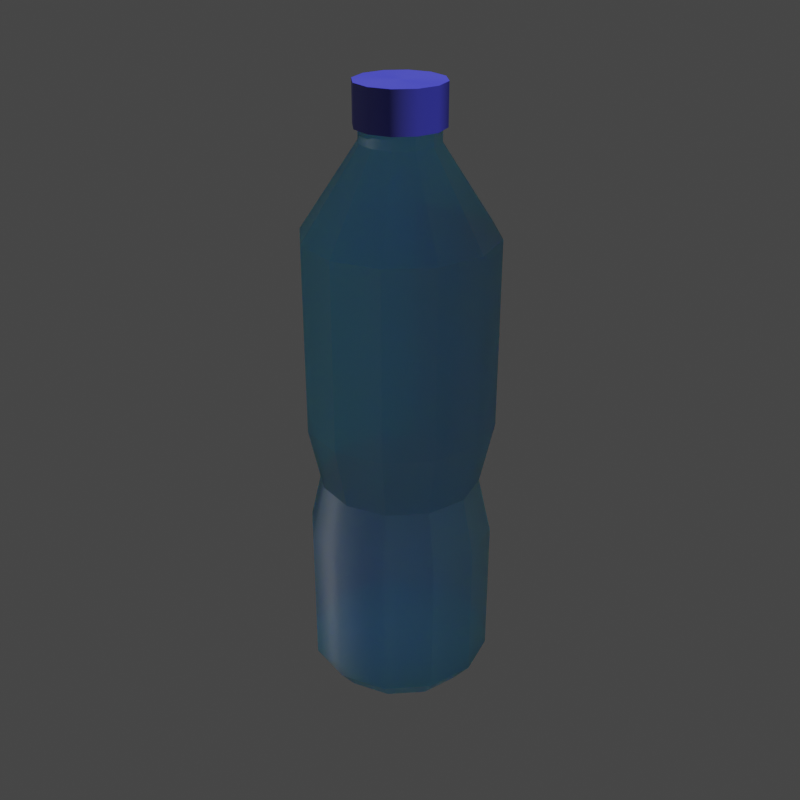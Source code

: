 # Source: water.blend  (saved by Blender 3.4.6; exported with 4.5.12 LTS)
import bpy
from mathutils import Matrix  # noqa: F401  (used for matrix-valued properties, if any)

bpy.ops.wm.read_factory_settings(use_empty=True)
scene = bpy.context.scene
scene.name = 'Scene'

# ---- images (referenced by path relative to the original .blend; pixels are not part of the script)
import os
ASSET_DIR = os.environ.get("B2B_ASSET_DIR", "")  # directory of the original .blend (textures are referenced by path, not embedded)
HERE = os.path.dirname(os.path.abspath(__file__))  # packed textures are extracted next to this script under _unpacked/

def load_image(name, relpath, width, height, colorspace="sRGB"):
    """Load a texture the original file referenced (path relative to the .blend, or extracted next to this script)."""
    p = next((c for c in (os.path.join(HERE, relpath), os.path.join(ASSET_DIR, relpath)) if relpath and os.path.exists(c)), "")
    if p:
        img = bpy.data.images.load(p, check_existing=True)
        img.name = name
    else:  # same state as the original file: an image datablock whose file is absent (Cycles renders it pink)
        img = bpy.data.images.new(name, width, height)
        img.source = "FILE"
        img.filepath = "//" + (relpath or name)
    img.colorspace_settings.name = colorspace
    return img
img_bake_normal_psd_002 = load_image('bake_normal.psd.002', 'texture/bake_normal.psd', 1024, 1024, 'Non-Color')
img_bake_normal_psd_003 = load_image('bake_normal.psd.003', 'texture/bake_normal.psd', 1024, 1024, 'Non-Color')

# ---- materials (node trees are filled in below, after node groups)
mat_material_003 = bpy.data.materials.new('Material.003')
mat_material_003.use_transparent_shadow = False
mat_material_004 = bpy.data.materials.new('Material.004')
mat_material_004.use_transparent_shadow = False

# ---- node groups
ng_auto_smooth = bpy.data.node_groups.new('Auto Smooth', 'GeometryNodeTree')
_s = ng_auto_smooth.interface.new_socket(name='Geometry', in_out='OUTPUT', socket_type='NodeSocketGeometry')
_s = ng_auto_smooth.interface.new_socket(name='Geometry', in_out='INPUT', socket_type='NodeSocketGeometry')
_s = ng_auto_smooth.interface.new_socket(name='Angle', in_out='INPUT', socket_type='NodeSocketFloat')
_s.subtype = 'ANGLE'
_s.min_value = 0.0
_s.max_value = 3.142
ng_auto_smooth.is_modifier = True
_N = ng_auto_smooth.nodes; _L = ng_auto_smooth.links
n0 = _N.new('NodeGroupOutput'); n0.name = 'Group Output'; n0.location = (480, -100)
n1 = _N.new('NodeGroupInput'); n1.name = 'Group Input'; n1.location = (-420, -300)
n2 = _N.new('NodeGroupInput'); n2.name = 'Group Input.001'; n2.location = (-60, -100)
n3 = _N.new('GeometryNodeSetShadeSmooth'); n3.name = 'Set Shade Smooth'; n3.location = (120, -100)
n3.domain = 'EDGE'
n4 = _N.new('GeometryNodeSetShadeSmooth'); n4.name = 'Set Shade Smooth.001'; n4.location = (300, -100)
n5 = _N.new('GeometryNodeInputMeshEdgeAngle'); n5.name = 'Edge Angle'; n5.location = (-420, -220)
n6 = _N.new('GeometryNodeInputEdgeSmooth'); n6.name = 'Is Edge Smooth'; n6.location = (-60, -160)
n7 = _N.new('GeometryNodeInputShadeSmooth'); n7.name = 'Is Face Smooth'; n7.location = (-240, -340)
n8 = _N.new('FunctionNodeBooleanMath'); n8.name = 'Boolean Math'; n8.location = (-60, -220)
n9 = _N.new('FunctionNodeCompare'); n9.name = 'Compare'; n9.location = (-240, -180)
n9.operation = 'LESS_EQUAL'
_L.new(n5.outputs[0], n9.inputs[0])
_L.new(n4.outputs[0], n0.inputs[0])
_L.new(n1.outputs[1], n9.inputs[1])
_L.new(n9.outputs[0], n8.inputs[0])
_L.new(n7.outputs[0], n8.inputs[1])
_L.new(n2.outputs[0], n3.inputs[0])
_L.new(n6.outputs[0], n3.inputs[1])
_L.new(n3.outputs[0], n4.inputs[0])
_L.new(n8.outputs[0], n3.inputs[2])
n0.is_active_output = True

# ---- material node trees
mat_material_003.use_nodes = True; mat_material_003.node_tree.nodes.clear()
_N = mat_material_003.node_tree.nodes; _L = mat_material_003.node_tree.links
n0 = _N.new('NodeFrame'); n0.name = 'Frame'; n0.location = (-2110, 210)
n0.label = 'Mapping'
n0.width = 400
n1 = _N.new('NodeFrame'); n1.name = 'Frame.001'; n1.location = (-1410, 410)
n1.label = 'Textures'
n1.width = 300
n2 = _N.new('ShaderNodeMapping'); n2.name = 'Mapping'; n2.location = (230, -30)
n3 = _N.new('ShaderNodeTexCoord'); n3.name = 'Texture Coordinate'; n3.location = (30, -30)
n4 = _N.new('ShaderNodeTexImage'); n4.name = 'Image Texture'; n4.location = (30, -30)
n4.label = 'Normal'
n4.image = img_bake_normal_psd_002
n5 = _N.new('ShaderNodeNormalMap'); n5.name = 'Normal Map'; n5.location = (-1080, 380)
n5.inputs[0].default_value = 1.1
n6 = _N.new('ShaderNodeOutputMaterial'); n6.name = 'Material Output'; n6.location = (689, 208)
n7 = _N.new('ShaderNodeBsdfPrincipled'); n7.name = 'Principled BSDF'; n7.location = (-97, 621)
n7.distribution = 'GGX'
n7.subsurface_method = 'RANDOM_WALK_SKIN'
n7.inputs[0].default_value = (0.02528, 0.631, 1.0, 1.0)
n7.inputs[3].default_value = 1.33
n7.inputs[4].default_value = 0.6582
n7.inputs[8].default_value = 1.0
n7.inputs[9].default_value = (1.0, 7.8, 14.6)
n7.inputs[10].default_value = 1.0
n7.inputs[18].default_value = 0.9018
n7.inputs[27].default_value = (0.0, 0.0, 0.0, 1.0)
n7.inputs[28].default_value = 1.0
n2.parent = n0
n3.parent = n0
n4.parent = n1
_L.new(n4.outputs[0], n5.inputs[1])
_L.new(n2.outputs[0], n4.inputs[0])
_L.new(n3.outputs[2], n2.inputs[0])
_L.new(n5.outputs[0], n7.inputs[5])
_L.new(n7.outputs[0], n6.inputs[0])
n6.is_active_output = True
mat_material_004.use_nodes = True; mat_material_004.node_tree.nodes.clear()
_N = mat_material_004.node_tree.nodes; _L = mat_material_004.node_tree.links
n0 = _N.new('ShaderNodeOutputMaterial'); n0.name = 'Material Output'; n0.location = (300, 300)
n1 = _N.new('ShaderNodeBsdfPrincipled'); n1.name = 'Principled BSDF'; n1.location = (19, 352)
n1.distribution = 'GGX'
n1.subsurface_method = 'RANDOM_WALK_SKIN'
n1.inputs[0].default_value = (0.06735, 0.07366, 0.8, 1.0)
n1.inputs[2].default_value = 0.94
n1.inputs[3].default_value = 1.45
n1.inputs[15].default_value = 0.52
n1.inputs[24].default_value = 0.07418
n1.inputs[27].default_value = (0.0, 0.0, 0.0, 1.0)
n1.inputs[28].default_value = 1.0
n2 = _N.new('ShaderNodeTexImage'); n2.name = 'Image Texture'; n2.location = (30, -30)
n2.label = 'Normal'
n2.image = img_bake_normal_psd_003
n3 = _N.new('ShaderNodeNormalMap'); n3.name = 'Normal Map'; n3.location = (-231, 552)
n4 = _N.new('ShaderNodeMapping'); n4.name = 'Mapping'; n4.location = (230, -30)
n5 = _N.new('ShaderNodeTexCoord'); n5.name = 'Texture Coordinate'; n5.location = (30, -30)
n6 = _N.new('NodeFrame'); n6.name = 'Frame'; n6.location = (-1260, 382)
n6.label = 'Mapping'
n6.width = 400
n7 = _N.new('NodeFrame'); n7.name = 'Frame.001'; n7.location = (-560, 582)
n7.label = 'Textures'
n7.width = 300
n2.parent = n7
n4.parent = n6
n5.parent = n6
_L.new(n1.outputs[0], n0.inputs[0])
_L.new(n2.outputs[0], n3.inputs[1])
_L.new(n3.outputs[0], n1.inputs[5])
_L.new(n4.outputs[0], n2.inputs[0])
_L.new(n5.outputs[2], n4.inputs[0])
n0.is_active_output = True

# ---- world
world_world = bpy.data.worlds.new('World'); scene.world = world_world
world_world.use_nodes = True; world_world.node_tree.nodes.clear()
_N = world_world.node_tree.nodes; _L = world_world.node_tree.links
n0 = _N.new('ShaderNodeOutputWorld'); n0.name = 'World Output'; n0.location = (300, 300)
n1 = _N.new('ShaderNodeBackground'); n1.name = 'Background'; n1.location = (10, 300)
n1.inputs[0].default_value = (0.05088, 0.05088, 0.05088, 1.0)
_L.new(n1.outputs[0], n0.inputs[0])
n0.is_active_output = True
world_world.color = (0.05088, 0.05088, 0.05088)
world_world.use_sun_shadow = False
world_world.sun_shadow_jitter_overblur = 0.0

# ---- meshes
me_cylinder_004 = bpy.data.meshes.new('Cylinder.004')
me_cylinder_004.from_pydata([(3.122e-09, 3.315e-09, -1.023), (3.122e-09, 1.509, -1.023), (7.567e-09, 1.871, -0.5686), (0.7544, 1.307, -1.023), (0.9357, 1.621, -0.5686), (1.307, 0.7544, -1.023), (1.621, 0.9357, -0.5686), (1.509, 3.315e-09, -1.023), (1.871, 4.111e-09, -0.5686), (1.307, -0.7544, -1.023), (1.621, -0.9357, -0.5686), (0.7544, -1.307, -1.023), (0.9357, -1.621, -0.5686), (3.122e-09, -1.509, -1.023), (7.567e-09, -1.871, -0.5686), (-0.7544, -1.307, -1.023), (-0.9357, -1.621, -0.5686), (-1.307, -0.7544, -1.023), (-1.621, -0.9357, -0.5686), (-1.509, 3.315e-09, -1.023), (-1.871, 4.111e-09, -0.5686), (-1.307, 0.7544, -1.023), (-1.621, 0.9357, -0.5686), (-0.7544, 1.307, -1.023), (-0.9357, 1.621, -0.5686), (7.567e-09, 1.871, 2.327), (6.6e-09, 1.888, 4.79), (0.9357, 1.621, 2.327), (1.621, 0.9357, 2.327), (1.871, 4.111e-09, 2.327), (1.621, -0.9357, 2.327), (0.9357, -1.621, 2.327), (7.567e-09, -1.871, 2.327), (-0.9357, -1.621, 2.327), (-1.621, -0.9357, 2.327), (-1.871, 4.111e-09, 2.327), (-1.621, 0.9357, 2.327), (-0.9357, 1.621, 2.327), (3.284e-09, 1.61, 3.48), (6.6e-09, 1.888, 7.971), (0.8049, 1.394, 3.48), (1.394, 0.8049, 3.48), (1.61, 2.461e-09, 3.48), (1.394, -0.8049, 3.48), (0.8049, -1.394, 3.48), (3.284e-09, -1.61, 3.48), (-0.8049, -1.394, 3.48), (-1.394, -0.8049, 3.48), (-1.61, 2.461e-09, 3.48), (-1.394, 0.8049, 3.48), (-0.8049, 1.394, 3.48), (6.6e-09, 1.888, 8.556), (0.9439, 1.635, 4.79), (1.635, 0.9439, 4.79), (1.888, 2.796e-09, 4.79), (1.635, -0.9439, 4.79), (0.9439, -1.635, 4.79), (6.6e-09, -1.888, 4.79), (-0.9439, -1.635, 4.79), (-1.635, -0.9439, 4.79), (-1.888, 2.796e-09, 4.79), (-1.635, 0.9439, 4.79), (-0.9439, 1.635, 4.79), (1.479e-10, 0.7609, 10.26), (0.9439, 1.635, 7.971), (1.635, 0.9439, 7.971), (1.888, 2.796e-09, 7.971), (1.635, -0.9439, 7.971), (0.9439, -1.635, 7.971), (6.6e-09, -1.888, 7.971), (-0.9439, -1.635, 7.971), (-1.635, -0.9439, 7.971), (-1.888, 2.796e-09, 7.971), (-1.635, 0.9439, 7.971), (-0.9439, 1.635, 7.971), (0.9439, 1.635, 8.556), (1.635, 0.9439, 8.556), (1.888, 2.796e-09, 8.556), (1.635, -0.9439, 8.556), (0.9439, -1.635, 8.556), (6.6e-09, -1.888, 8.556), (-0.9439, -1.635, 8.556), (-1.635, -0.9439, 8.556), (-1.888, 2.796e-09, 8.556), (-1.635, 0.9439, 8.556), (-0.9439, 1.635, 8.556), (1.583e-09, 0.8543, 10.53), (0.3804, 0.6589, 10.26), (0.6589, 0.3804, 10.26), (0.7609, 2.458e-09, 10.26), (0.6589, -0.3804, 10.26), (0.3804, -0.6589, 10.26), (1.479e-10, -0.7609, 10.26), (-0.3804, -0.6589, 10.26), (-0.6589, -0.3804, 10.26), (-0.7609, 2.458e-09, 10.26), (-0.6589, 0.3804, 10.26), (-0.3804, 0.6589, 10.26), (1.479e-10, 0.7609, 10.53), (1.583e-09, 0.8543, 11.32), (0.3804, 0.6589, 10.53), (0.6589, 0.3804, 10.53), (0.7609, 2.458e-09, 10.53), (0.6589, -0.3804, 10.53), (0.3804, -0.6589, 10.53), (1.479e-10, -0.7609, 10.53), (-0.3804, -0.6589, 10.53), (-0.6589, -0.3804, 10.53), (-0.7609, 2.458e-09, 10.53), (-0.6589, 0.3804, 10.53), (-0.3804, 0.6589, 10.53), (0.4271, 0.7398, 10.53), (0.7398, 0.4271, 10.53), (0.8543, 2.76e-09, 10.53), (0.7398, -0.4271, 10.53), (0.4271, -0.7398, 10.53), (1.583e-09, -0.8543, 10.53), (-0.4271, -0.7398, 10.53), (-0.7398, -0.4271, 10.53), (-0.8543, 2.76e-09, 10.53), (-0.7398, 0.4271, 10.53), (-0.4271, 0.7398, 10.53), (1.583e-09, 2.76e-09, 11.32), (0.4271, 0.7398, 11.32), (0.7398, 0.4271, 11.32), (0.8543, 2.76e-09, 11.32), (0.7398, -0.4271, 11.32), (0.4271, -0.7398, 11.32), (1.583e-09, -0.8543, 11.32), (-0.4271, -0.7398, 11.32), (-0.7398, -0.4271, 11.32), (-0.8543, 2.76e-09, 11.32), (-0.7398, 0.4271, 11.32), (-0.4271, 0.7398, 11.32)], [], [(0, 1, 3), (20, 18, 34, 35), (1, 2, 4, 3), (0, 3, 5), (4, 2, 25, 27), (3, 4, 6, 5), (0, 5, 7), (24, 22, 36, 37), (5, 6, 8, 7), (0, 7, 9), (2, 24, 37, 25), (7, 8, 10, 9), (0, 9, 11), (6, 4, 27, 28), (9, 10, 12, 11), (0, 11, 13), (10, 8, 29, 30), (11, 12, 14, 13), (0, 13, 15), (14, 12, 31, 32), (13, 14, 16, 15), (0, 15, 17), (18, 16, 33, 34), (15, 16, 18, 17), (0, 17, 19), (22, 20, 35, 36), (17, 18, 20, 19), (0, 19, 21), (8, 6, 28, 29), (19, 20, 22, 21), (0, 21, 23), (12, 10, 30, 31), (21, 22, 24, 23), (0, 23, 1), (16, 14, 32, 33), (23, 24, 2, 1), (29, 28, 41, 42), (25, 37, 50, 38), (34, 33, 46, 47), (27, 25, 38, 40), (32, 31, 44, 45), (37, 36, 49, 50), (30, 29, 42, 43), (35, 34, 47, 48), (28, 27, 40, 41), (33, 32, 45, 46), (31, 30, 43, 44), (36, 35, 48, 49), (42, 41, 53, 54), (38, 50, 62, 26), (47, 46, 58, 59), (40, 38, 26, 52), (45, 44, 56, 57), (50, 49, 61, 62), (43, 42, 54, 55), (48, 47, 59, 60), (41, 40, 52, 53), (46, 45, 57, 58), (44, 43, 55, 56), (49, 48, 60, 61), (59, 58, 70, 71), (52, 26, 39, 64), (57, 56, 68, 69), (62, 61, 73, 74), (55, 54, 66, 67), (60, 59, 71, 72), (53, 52, 64, 65), (58, 57, 69, 70), (56, 55, 67, 68), (61, 60, 72, 73), (54, 53, 65, 66), (26, 62, 74, 39), (64, 39, 51, 75), (69, 68, 79, 80), (74, 73, 84, 85), (67, 66, 77, 78), (72, 71, 82, 83), (65, 64, 75, 76), (70, 69, 80, 81), (68, 67, 78, 79), (73, 72, 83, 84), (66, 65, 76, 77), (39, 74, 85, 51), (71, 70, 81, 82), (75, 51, 63, 87), (80, 79, 91, 92), (85, 84, 96, 97), (78, 77, 89, 90), (83, 82, 94, 95), (76, 75, 87, 88), (81, 80, 92, 93), (79, 78, 90, 91), (84, 83, 95, 96), (77, 76, 88, 89), (51, 85, 97, 63), (82, 81, 93, 94), (90, 89, 102, 103), (95, 94, 107, 108), (88, 87, 100, 101), (93, 92, 105, 106), (91, 90, 103, 104), (96, 95, 108, 109), (89, 88, 101, 102), (63, 97, 110, 98), (94, 93, 106, 107), (87, 63, 98, 100), (92, 91, 104, 105), (97, 96, 109, 110), (103, 102, 113, 114), (108, 107, 118, 119), (101, 100, 111, 112), (106, 105, 116, 117), (104, 103, 114, 115), (109, 108, 119, 120), (102, 101, 112, 113), (98, 110, 121, 86), (107, 106, 117, 118), (100, 98, 86, 111), (105, 104, 115, 116), (110, 109, 120, 121), (119, 118, 130, 131), (112, 111, 123, 124), (117, 116, 128, 129), (115, 114, 126, 127), (120, 119, 131, 132), (113, 112, 124, 125), (86, 121, 133, 99), (118, 117, 129, 130), (111, 86, 99, 123), (116, 115, 127, 128), (121, 120, 132, 133), (114, 113, 125, 126), (122, 123, 99), (122, 124, 123), (122, 125, 124), (122, 126, 125), (122, 127, 126), (122, 128, 127), (122, 129, 128), (122, 130, 129), (122, 131, 130), (122, 132, 131), (122, 133, 132), (122, 99, 133)])
me_cylinder_004.polygons.foreach_set('use_smooth', [True] * 144)
me_cylinder_004.polygons.foreach_set('material_index', [0, 0, 0, 0, 0, 0, 0, 0, 0, 0, 0, 0, 0, 0, 0, 0, 0, 0, 0, 0, 0, 0, 0, 0, 0, 0, 0, 0, 0, 0, 0, 0, 0, 0, 0, 0, 0, 0, 0, 0, 0, 0, 0, 0, 0, 0, 0, 0, 0, 0, 0, 0, 0, 0, 0, 0, 0, 0, 0, 0, 0, 0, 0, 0, 0, 0, 0, 0, 0, 0, 0, 0, 0, 0, 0, 0, 0, 0, 0, 0, 0, 0, 0, 0, 0, 0, 0, 0, 0, 0, 0, 0, 0, 0, 0, 0, 0, 0, 0, 0, 0, 0, 0, 0, 0, 0, 0, 0, 1, 1, 1, 1, 1, 1, 1, 1, 1, 1, 1, 1, 1, 1, 1, 1, 1, 1, 1, 1, 1, 1, 1, 1, 1, 1, 1, 1, 1, 1, 1, 1, 1, 1, 1, 1])
_k = set([(2, 4), (2, 24), (4, 6), (6, 8), (8, 10), (10, 12), (12, 14), (14, 16), (16, 18), (18, 20), (20, 22), (22, 24), (38, 40), (38, 50), (40, 41), (41, 42), (42, 43), (43, 44), (44, 45), (45, 46), (46, 47), (47, 48), (48, 49), (49, 50), (51, 75), (51, 85), (63, 87), (63, 97), (75, 76), (76, 77), (77, 78), (78, 79), (79, 80), (80, 81), (81, 82), (82, 83), (83, 84), (84, 85), (86, 111), (86, 121), (87, 88), (88, 89), (89, 90), (90, 91), (91, 92), (92, 93), (93, 94), (94, 95), (95, 96), (96, 97), (99, 123), (99, 133), (111, 112), (112, 113), (113, 114), (114, 115), (115, 116), (116, 117), (117, 118), (118, 119), (119, 120), (120, 121), (123, 124), (124, 125), (125, 126), (126, 127), (127, 128), (128, 129), (129, 130), (130, 131), (131, 132), (132, 133)])
me_cylinder_004.attributes.new('sharp_edge', 'BOOLEAN', 'EDGE').data.foreach_set('value', [ (min(e.vertices), max(e.vertices)) in _k for e in me_cylinder_004.edges])
_uv = me_cylinder_004.uv_layers.new(name='UVMap')
_uv.uv.foreach_set('vector', [0.7775, 0.6882, 0.8489, 0.6168, 0.875, 0.6621, 0.374, 0.3328, 0.3769, 0.2663, 0.5673, 0.2767, 0.5644, 0.338, 0.9068, 0.4291, 0.9467, 0.4194, 0.9467, 0.4915, 0.9072, 0.4799, 0.7775, 0.6882, 0.875, 0.6621, 0.875, 0.7144, 0.3797, 0.5995, 0.3757, 0.5328, 0.5665, 0.5229, 0.5707, 0.5849, 0.9072, 0.4799, 0.9467, 0.4915, 0.9108, 0.554, 0.8823, 0.5243, 0.7775, 0.6882, 0.875, 0.7144, 0.8489, 0.7597, 0.3734, 0.4661, 0.3728, 0.3995, 0.5633, 0.3995, 0.564, 0.4611, 0.8823, 0.5243, 0.9108, 0.554, 0.8486, 0.5901, 0.8387, 0.5503, 0.7775, 0.6882, 0.8489, 0.7597, 0.8036, 0.7858, 0.3757, 0.5328, 0.3734, 0.4661, 0.564, 0.4611, 0.5665, 0.5229, 0.8387, 0.5503, 0.8486, 0.5901, 0.7767, 0.5902, 0.7883, 0.5509, 0.7775, 0.6882, 0.8036, 0.7858, 0.7513, 0.7858, 0.3852, 0.6662, 0.3797, 0.5995, 0.5707, 0.5849, 0.5769, 0.6474, 0.7883, 0.5509, 0.7767, 0.5902, 0.7148, 0.554, 0.7445, 0.5261, 0.7775, 0.6882, 0.7513, 0.7858, 0.706, 0.7597, 0.3995, 0.7988, 0.3921, 0.7328, 0.5853, 0.7109, 0.5966, 0.7766, 0.7445, 0.5261, 0.7148, 0.554, 0.6799, 0.4917, 0.7195, 0.4826, 0.7775, 0.6882, 0.706, 0.7597, 0.6799, 0.7144, 0.388, 0.1334, 0.3959, 0.06686, 0.5888, 0.09232, 0.5791, 0.1541, 0.7195, 0.4826, 0.6799, 0.4917, 0.6809, 0.4206, 0.7203, 0.4319, 0.7775, 0.6882, 0.6799, 0.7144, 0.6799, 0.6621, 0.3769, 0.2663, 0.3816, 0.1998, 0.5721, 0.2154, 0.5673, 0.2767, 0.7203, 0.4319, 0.6809, 0.4206, 0.7154, 0.3581, 0.744, 0.3871, 0.7775, 0.6882, 0.6799, 0.6621, 0.706, 0.6168, 0.3728, 0.3995, 0.374, 0.3328, 0.5644, 0.338, 0.5633, 0.3995, 0.744, 0.3871, 0.7154, 0.3581, 0.777, 0.3214, 0.7869, 0.361, 0.7775, 0.6882, 0.706, 0.6168, 0.7513, 0.5907, 0.3921, 0.7328, 0.3852, 0.6662, 0.5769, 0.6474, 0.5853, 0.7109, 0.7869, 0.361, 0.777, 0.3214, 0.8487, 0.3211, 0.8372, 0.3604, 0.7775, 0.6882, 0.7513, 0.5907, 0.8036, 0.5907, 0.3959, 0.06686, 0.4051, 0.0002453, 0.6018, 0.02883, 0.5888, 0.09232, 0.8372, 0.3604, 0.8487, 0.3211, 0.9108, 0.357, 0.8811, 0.3853, 0.7775, 0.6882, 0.8036, 0.5907, 0.8489, 0.6168, 0.3816, 0.1998, 0.388, 0.1334, 0.5791, 0.1541, 0.5721, 0.2154, 0.8811, 0.3853, 0.9108, 0.357, 0.9467, 0.4194, 0.9068, 0.4291, 0.5853, 0.7109, 0.5769, 0.6474, 0.6575, 0.6369, 0.6666, 0.696, 0.5665, 0.5229, 0.564, 0.4611, 0.6439, 0.4589, 0.6465, 0.5182, 0.5673, 0.2767, 0.5721, 0.2154, 0.6506, 0.2229, 0.6463, 0.2815, 0.5707, 0.5849, 0.5665, 0.5229, 0.6465, 0.5182, 0.651, 0.5776, 0.5791, 0.1541, 0.5888, 0.09232, 0.6662, 0.1077, 0.6571, 0.1649, 0.564, 0.4611, 0.5633, 0.3995, 0.643, 0.3996, 0.6439, 0.4589, 0.5966, 0.7766, 0.5853, 0.7109, 0.6666, 0.696, 0.6794, 0.7549, 0.5644, 0.338, 0.5673, 0.2767, 0.6463, 0.2815, 0.6438, 0.3404, 0.5769, 0.6474, 0.5707, 0.5849, 0.651, 0.5776, 0.6575, 0.6369, 0.5721, 0.2154, 0.5791, 0.1541, 0.6571, 0.1649, 0.6506, 0.2229, 0.5888, 0.09232, 0.6018, 0.02883, 0.6794, 0.05212, 0.6662, 0.1077, 0.5633, 0.3995, 0.5644, 0.338, 0.6438, 0.3404, 0.643, 0.3996, 0.3597, 0.1127, 0.3511, 0.1701, 0.2627, 0.1585, 0.2717, 0.09611, 0.3412, 0.287, 0.3389, 0.3461, 0.2491, 0.3436, 0.2517, 0.2819, 0.3415, 0.5244, 0.3456, 0.5839, 0.2546, 0.5916, 0.2508, 0.5292, 0.3451, 0.2283, 0.3412, 0.287, 0.2517, 0.2819, 0.2562, 0.2203, 0.3516, 0.6435, 0.3602, 0.7028, 0.2677, 0.7187, 0.2601, 0.6545, 0.3389, 0.3461, 0.3382, 0.4054, 0.2481, 0.4053, 0.2491, 0.3436, 0.3723, 0.0569, 0.3597, 0.1127, 0.2717, 0.09611, 0.2838, 0.03178, 0.3391, 0.4649, 0.3415, 0.5244, 0.2508, 0.5292, 0.2487, 0.4671, 0.3511, 0.1701, 0.3451, 0.2283, 0.2562, 0.2203, 0.2627, 0.1585, 0.3456, 0.5839, 0.3516, 0.6435, 0.2601, 0.6545, 0.2546, 0.5916, 0.3602, 0.7028, 0.3723, 0.762, 0.2781, 0.7852, 0.2677, 0.7187, 0.3382, 0.4054, 0.3391, 0.4649, 0.2487, 0.4671, 0.2481, 0.4053, 0.2508, 0.5292, 0.2546, 0.5916, 0.04583, 0.6049, 0.04264, 0.5382, 0.2562, 0.2203, 0.2517, 0.2819, 0.04395, 0.272, 0.04793, 0.2055, 0.2601, 0.6545, 0.2677, 0.7187, 0.05546, 0.7384, 0.0502, 0.6716, 0.2491, 0.3436, 0.2481, 0.4053, 0.04037, 0.4051, 0.04142, 0.3386, 0.2838, 0.03178, 0.2717, 0.09611, 0.05993, 0.07198, 0.06744, 0.004697, 0.2487, 0.4671, 0.2508, 0.5292, 0.04264, 0.5382, 0.04079, 0.4717, 0.2627, 0.1585, 0.2562, 0.2203, 0.04793, 0.2055, 0.05331, 0.1388, 0.2546, 0.5916, 0.2601, 0.6545, 0.0502, 0.6716, 0.04583, 0.6049, 0.2677, 0.7187, 0.2781, 0.7852, 0.06123, 0.8051, 0.05546, 0.7384, 0.2481, 0.4053, 0.2487, 0.4671, 0.04079, 0.4717, 0.04037, 0.4051, 0.2717, 0.09611, 0.2627, 0.1585, 0.05331, 0.1388, 0.05993, 0.07198, 0.2517, 0.2819, 0.2491, 0.3436, 0.04142, 0.3386, 0.04395, 0.272, 0.04793, 0.2055, 0.04395, 0.272, 0.003826, 0.2701, 0.007793, 0.2027, 0.0502, 0.6716, 0.05546, 0.7384, 0.01539, 0.7417, 0.01009, 0.6745, 0.04142, 0.3386, 0.04037, 0.4051, 0.0002453, 0.4049, 0.001299, 0.3375, 0.06744, 0.004697, 0.05993, 0.07198, 0.01963, 0.0678, 0.02698, 0.0002451, 0.04079, 0.4717, 0.04264, 0.5382, 0.002511, 0.5398, 0.0006616, 0.4723, 0.05331, 0.1388, 0.04793, 0.2055, 0.007793, 0.2027, 0.01312, 0.1353, 0.04583, 0.6049, 0.0502, 0.6716, 0.01009, 0.6745, 0.005708, 0.6071, 0.05546, 0.7384, 0.06123, 0.8051, 0.02118, 0.8085, 0.01539, 0.7417, 0.04037, 0.4051, 0.04079, 0.4717, 0.0006616, 0.4723, 0.0002453, 0.4049, 0.05993, 0.07198, 0.05331, 0.1388, 0.01312, 0.1353, 0.01963, 0.0678, 0.04395, 0.272, 0.04142, 0.3386, 0.001299, 0.3375, 0.003826, 0.2701, 0.04264, 0.5382, 0.04583, 0.6049, 0.005708, 0.6071, 0.002511, 0.5398, 0.7973, 0.0002451, 0.8831, 0.0004587, 0.853, 0.1232, 0.8329, 0.1217, 0.7971, 0.3206, 0.7228, 0.2777, 0.8107, 0.1862, 0.8271, 0.198, 0.9572, 0.04364, 0.9998, 0.1181, 0.8777, 0.1533, 0.8695, 0.1348, 0.6799, 0.2034, 0.6799, 0.1175, 0.8033, 0.1474, 0.8019, 0.1678, 0.9996, 0.2036, 0.9569, 0.2777, 0.8651, 0.1907, 0.8764, 0.1738, 0.7229, 0.0431, 0.7973, 0.0002451, 0.8329, 0.1217, 0.8147, 0.1305, 0.8828, 0.3206, 0.7971, 0.3206, 0.8271, 0.198, 0.847, 0.1996, 0.7228, 0.2777, 0.6799, 0.2034, 0.8019, 0.1678, 0.8107, 0.1862, 0.9998, 0.1181, 0.9996, 0.2036, 0.8764, 0.1738, 0.8777, 0.1533, 0.6799, 0.1175, 0.7229, 0.0431, 0.8147, 0.1305, 0.8033, 0.1474, 0.8831, 0.0004587, 0.9572, 0.04364, 0.8695, 0.1348, 0.853, 0.1232, 0.9569, 0.2777, 0.8828, 0.3206, 0.847, 0.1996, 0.8651, 0.1907, 0.9288, 0.9071, 0.9288, 0.8807, 0.9471, 0.8807, 0.9471, 0.9071, 0.9288, 0.7225, 0.9288, 0.6961, 0.9471, 0.6961, 0.9471, 0.7225, 0.9288, 0.8543, 0.9288, 0.828, 0.9471, 0.828, 0.9471, 0.8543, 0.9288, 0.6698, 0.9288, 0.6434, 0.9471, 0.6434, 0.9471, 0.6698, 0.9288, 0.617, 0.9288, 0.5907, 0.9471, 0.5907, 0.9471, 0.617, 0.9288, 0.7489, 0.9288, 0.7225, 0.9471, 0.7225, 0.9471, 0.7489, 0.9288, 0.8807, 0.9288, 0.8543, 0.9471, 0.8543, 0.9471, 0.8807, 0.9288, 0.8016, 0.9288, 0.7752, 0.9471, 0.7752, 0.9471, 0.8016, 0.9288, 0.6961, 0.9288, 0.6698, 0.9471, 0.6698, 0.9471, 0.6961, 0.9288, 0.828, 0.9288, 0.8016, 0.9471, 0.8016, 0.9471, 0.828, 0.9288, 0.6434, 0.9288, 0.617, 0.9471, 0.617, 0.9471, 0.6434, 0.9288, 0.7752, 0.9288, 0.7489, 0.9471, 0.7489, 0.9471, 0.7752, 0.503, 0.8905, 0.5258, 0.9037, 0.5242, 0.9098, 0.4986, 0.895, 0.5522, 0.8053, 0.5258, 0.8053, 0.5242, 0.7993, 0.5538, 0.7993, 0.5522, 0.9037, 0.575, 0.8905, 0.5795, 0.895, 0.5538, 0.9098, 0.503, 0.8185, 0.4898, 0.8413, 0.4838, 0.8397, 0.4986, 0.8141, 0.4898, 0.8677, 0.503, 0.8905, 0.4986, 0.895, 0.4838, 0.8693, 0.575, 0.8185, 0.5522, 0.8053, 0.5538, 0.7993, 0.5795, 0.8141, 0.5258, 0.9037, 0.5522, 0.9037, 0.5538, 0.9098, 0.5242, 0.9098, 0.5882, 0.8677, 0.5882, 0.8413, 0.5943, 0.8397, 0.5943, 0.8693, 0.5258, 0.8053, 0.503, 0.8185, 0.4986, 0.8141, 0.5242, 0.7993, 0.575, 0.8905, 0.5882, 0.8677, 0.5943, 0.8693, 0.5795, 0.895, 0.4898, 0.8413, 0.4898, 0.8677, 0.4838, 0.8693, 0.4838, 0.8397, 0.5882, 0.8413, 0.575, 0.8185, 0.5795, 0.8141, 0.5943, 0.8397, 0.9283, 0.7979, 0.9283, 0.8275, 0.8755, 0.8275, 0.8755, 0.7979, 0.9283, 0.6499, 0.9283, 0.6795, 0.8755, 0.6795, 0.8755, 0.6499, 0.9283, 0.8571, 0.9283, 0.8867, 0.8755, 0.8867, 0.8755, 0.8571, 0.9283, 0.9163, 0.9283, 0.9459, 0.8755, 0.9459, 0.8755, 0.9163, 0.9283, 0.7683, 0.9283, 0.7979, 0.8755, 0.7979, 0.8755, 0.7683, 0.9283, 0.6203, 0.9283, 0.6499, 0.8755, 0.6499, 0.8755, 0.6203, 0.9283, 0.7091, 0.9283, 0.7387, 0.8755, 0.7387, 0.8755, 0.7091, 0.9283, 0.8275, 0.9283, 0.8571, 0.8755, 0.8571, 0.8755, 0.8275, 0.9283, 0.6795, 0.9283, 0.7091, 0.8755, 0.7091, 0.8755, 0.6795, 0.9283, 0.8867, 0.9283, 0.9163, 0.8755, 0.9163, 0.8755, 0.8867, 0.9283, 0.7387, 0.9283, 0.7683, 0.8755, 0.7683, 0.8755, 0.7387, 0.9283, 0.5907, 0.9283, 0.6203, 0.8755, 0.6203, 0.8755, 0.5907, 0.428, 0.8545, 0.4132, 0.9098, 0.3876, 0.895, 0.428, 0.8545, 0.4428, 0.9098, 0.4132, 0.9098, 0.428, 0.8545, 0.4685, 0.895, 0.4428, 0.9098, 0.428, 0.8545, 0.4833, 0.8693, 0.4685, 0.895, 0.428, 0.8545, 0.4833, 0.8397, 0.4833, 0.8693, 0.428, 0.8545, 0.4685, 0.8141, 0.4833, 0.8397, 0.428, 0.8545, 0.4428, 0.7993, 0.4685, 0.8141, 0.428, 0.8545, 0.4132, 0.7993, 0.4428, 0.7993, 0.428, 0.8545, 0.3876, 0.8141, 0.4132, 0.7993, 0.428, 0.8545, 0.3728, 0.8397, 0.3876, 0.8141, 0.428, 0.8545, 0.3728, 0.8693, 0.3728, 0.8397, 0.428, 0.8545, 0.3876, 0.895, 0.3728, 0.8693])
me_cylinder_004.materials.append(mat_material_003)
me_cylinder_004.materials.append(mat_material_004)
me_cylinder_004.update()

# ---- objects
ob_bot_low = bpy.data.objects.new('bot_low', me_cylinder_004)

# ---- transforms, parenting, visibility, modifiers, constraints
ob_bot_low.location = (0.0, 0.0, 0.01991)
ob_bot_low.scale = (0.01863, 0.01863, 0.01863)
_m = ob_bot_low.modifiers.new('Auto Smooth', 'NODES')
_m.node_group = ng_auto_smooth
_gi = [s.identifier for s in ng_auto_smooth.interface.items_tree if s.item_type == 'SOCKET' and s.in_out == 'INPUT']
_m[_gi[1]] = 0.6301  # Angle

# ---- collection membership
scene.collection.objects.link(ob_bot_low)

# ---- scene / render settings (as saved in the file)
scene.frame_start = 1; scene.frame_end = 250; scene.frame_set(22)
scene.render.engine = 'BLENDER_EEVEE_NEXT'
scene.render.resolution_x = 1080
scene.cycles.sampling_pattern = 'TABULATED_SOBOL'
scene.cycles.use_light_tree = False
scene.eevee.use_gtao = True
scene.view_settings.view_transform = 'Filmic'
bpy.context.view_layer.update()

# ---- added for rendering (the .blend has no active camera and no usable light): camera, sun
cam_auto = bpy.data.cameras.new('AutoCamera')
cam_auto.lens = 50.0
cam_auto.sensor_width = 36.0
cam_auto.clip_end = 1000.0
ob_auto_camera = bpy.data.objects.new('AutoCamera', cam_auto)
scene.collection.objects.link(ob_auto_camera)
ob_auto_camera.location = (0.231776, -0.278131, 0.301235)
ob_auto_camera.rotation_euler = (1.09748, -7.21219e-08, 0.694738)
scene.camera = ob_auto_camera
light_auto_sun = bpy.data.lights.new('AutoSun', 'SUN')
light_auto_sun.energy = 3.0
light_auto_sun.angle = 0.0523599
ob_auto_sun = bpy.data.objects.new('AutoSun', light_auto_sun)
scene.collection.objects.link(ob_auto_sun)
ob_auto_sun.rotation_euler = (0.872665, 0.174533, 0.523599)
bpy.context.view_layer.update()
